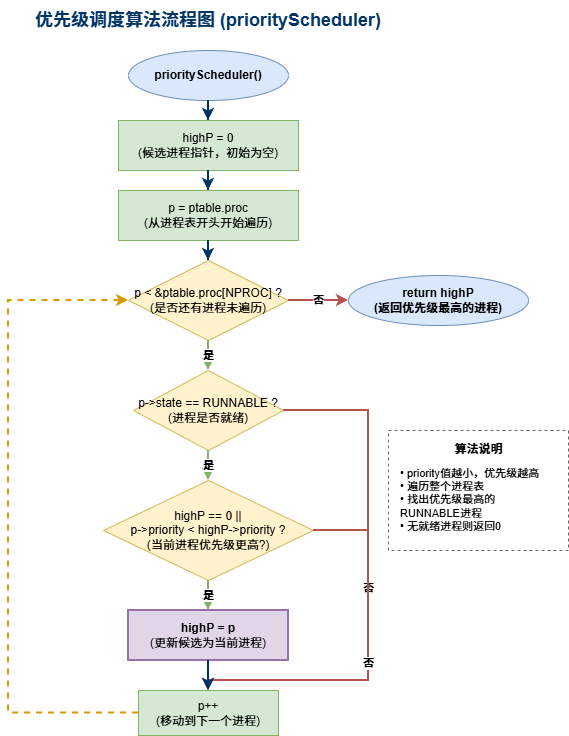

The diagram above was exported from draw.io. Its source (the exported page's mxGraphModel, read from the mxfile embedded in the PNG):
<mxGraphModel dx="706" dy="606" grid="1" gridSize="10" guides="1" tooltips="1" connect="1" arrows="1" fold="1" page="1" pageScale="1" pageWidth="827" pageHeight="1169" math="0" shadow="0">
  <root>
    <mxCell id="0" />
    <mxCell id="1" parent="0" />
    <mxCell id="title" value="优先级调度算法流程图 (priorityScheduler)" style="text;html=1;strokeColor=none;fillColor=none;align=center;verticalAlign=middle;whiteSpace=wrap;rounded=0;fontSize=18;fontStyle=1;fontColor=#003366;" parent="1" vertex="1">
      <mxGeometry x="200" y="20" width="400" height="40" as="geometry" />
    </mxCell>
    <mxCell id="start" value="priorityScheduler()" style="ellipse;whiteSpace=wrap;html=1;fillColor=#dae8fc;strokeColor=#6c8ebf;fontStyle=1;" parent="1" vertex="1">
      <mxGeometry x="320" y="70" width="160" height="50" as="geometry" />
    </mxCell>
    <mxCell id="a1" style="edgeStyle=orthogonalEdgeStyle;rounded=0;orthogonalLoop=1;jettySize=auto;html=1;strokeWidth=2;strokeColor=#003366;" parent="1" source="start" target="init1" edge="1">
      <mxGeometry relative="1" as="geometry" />
    </mxCell>
    <mxCell id="init1" value="highP = 0&lt;br&gt;(候选进程指针，初始为空)" style="rounded=0;whiteSpace=wrap;html=1;fillColor=#d5e8d4;strokeColor=#82b366;" parent="1" vertex="1">
      <mxGeometry x="310" y="140" width="180" height="50" as="geometry" />
    </mxCell>
    <mxCell id="a2" style="edgeStyle=orthogonalEdgeStyle;rounded=0;orthogonalLoop=1;jettySize=auto;html=1;strokeWidth=2;strokeColor=#003366;" parent="1" source="init1" target="init2" edge="1">
      <mxGeometry relative="1" as="geometry" />
    </mxCell>
    <mxCell id="init2" value="p = ptable.proc&lt;br&gt;(从进程表开头开始遍历)" style="rounded=0;whiteSpace=wrap;html=1;fillColor=#d5e8d4;strokeColor=#82b366;" parent="1" vertex="1">
      <mxGeometry x="310" y="210" width="180" height="50" as="geometry" />
    </mxCell>
    <mxCell id="a3" style="edgeStyle=orthogonalEdgeStyle;rounded=0;orthogonalLoop=1;jettySize=auto;html=1;strokeWidth=2;strokeColor=#003366;" parent="1" source="init2" target="loop_check" edge="1">
      <mxGeometry relative="1" as="geometry" />
    </mxCell>
    <mxCell id="loop_check" value="p &lt; &amp;ptable.proc[NPROC] ?&lt;br&gt;(是否还有进程未遍历)" style="rhombus;whiteSpace=wrap;html=1;fillColor=#fff2cc;strokeColor=#d6b656;" parent="1" vertex="1">
      <mxGeometry x="320" y="280" width="160" height="80" as="geometry" />
    </mxCell>
    <mxCell id="a4" value="否" style="edgeStyle=orthogonalEdgeStyle;rounded=0;orthogonalLoop=1;jettySize=auto;html=1;strokeWidth=2;strokeColor=#b85450;fontStyle=1;exitX=1;exitY=0.5;exitDx=0;exitDy=0;" parent="1" source="loop_check" target="return_end" edge="1">
      <mxGeometry relative="1" as="geometry" />
    </mxCell>
    <mxCell id="return_end" value="return highP&lt;br&gt;(返回优先级最高的进程)" style="ellipse;whiteSpace=wrap;html=1;fillColor=#dae8fc;strokeColor=#6c8ebf;fontStyle=1;" parent="1" vertex="1">
      <mxGeometry x="540" y="295" width="180" height="50" as="geometry" />
    </mxCell>
    <mxCell id="a5" value="是" style="edgeStyle=orthogonalEdgeStyle;rounded=0;orthogonalLoop=1;jettySize=auto;html=1;strokeWidth=2;strokeColor=#82b366;fontStyle=1;" parent="1" source="loop_check" target="check_runnable" edge="1">
      <mxGeometry relative="1" as="geometry" />
    </mxCell>
    <mxCell id="check_runnable" value="p-&gt;state == RUNNABLE ?&lt;br&gt;(进程是否就绪)" style="rhombus;whiteSpace=wrap;html=1;fillColor=#fff2cc;strokeColor=#d6b656;" parent="1" vertex="1">
      <mxGeometry x="325" y="390" width="150" height="80" as="geometry" />
    </mxCell>
    <mxCell id="a6" value="否" style="edgeStyle=orthogonalEdgeStyle;rounded=0;orthogonalLoop=1;jettySize=auto;html=1;strokeWidth=2;strokeColor=#b85450;fontStyle=1;exitX=1;exitY=0.5;exitDx=0;exitDy=0;" parent="1" source="check_runnable" target="next_p" edge="1">
      <mxGeometry relative="1" as="geometry">
        <Array as="points">
          <mxPoint x="560" y="430" />
          <mxPoint x="560" y="700" />
        </Array>
      </mxGeometry>
    </mxCell>
    <mxCell id="a7" value="是" style="edgeStyle=orthogonalEdgeStyle;rounded=0;orthogonalLoop=1;jettySize=auto;html=1;strokeWidth=2;strokeColor=#82b366;fontStyle=1;" parent="1" source="check_runnable" target="check_priority" edge="1">
      <mxGeometry relative="1" as="geometry" />
    </mxCell>
    <mxCell id="check_priority" value="highP == 0 ||&lt;br&gt;p-&gt;priority &lt; highP-&gt;priority ?&lt;br&gt;(当前进程优先级更高?)" style="rhombus;whiteSpace=wrap;html=1;fillColor=#fff2cc;strokeColor=#d6b656;" parent="1" vertex="1">
      <mxGeometry x="295" y="500" width="210" height="100" as="geometry" />
    </mxCell>
    <mxCell id="a8" value="否" style="edgeStyle=orthogonalEdgeStyle;rounded=0;orthogonalLoop=1;jettySize=auto;html=1;strokeWidth=2;strokeColor=#b85450;fontStyle=1;exitX=1;exitY=0.5;exitDx=0;exitDy=0;" parent="1" source="check_priority" target="next_p" edge="1">
      <mxGeometry relative="1" as="geometry">
        <Array as="points">
          <mxPoint x="560" y="550" />
          <mxPoint x="560" y="700" />
        </Array>
      </mxGeometry>
    </mxCell>
    <mxCell id="a9" value="是" style="edgeStyle=orthogonalEdgeStyle;rounded=0;orthogonalLoop=1;jettySize=auto;html=1;strokeWidth=2;strokeColor=#82b366;fontStyle=1;" parent="1" source="check_priority" target="update_highp" edge="1">
      <mxGeometry relative="1" as="geometry" />
    </mxCell>
    <mxCell id="update_highp" value="&lt;b&gt;highP = p&lt;/b&gt;&lt;br&gt;(更新候选为当前进程)" style="rounded=0;whiteSpace=wrap;html=1;fillColor=#e1d5e7;strokeColor=#9673a6;strokeWidth=2;" parent="1" vertex="1">
      <mxGeometry x="320" y="630" width="160" height="50" as="geometry" />
    </mxCell>
    <mxCell id="a10" style="edgeStyle=orthogonalEdgeStyle;rounded=0;orthogonalLoop=1;jettySize=auto;html=1;strokeWidth=2;strokeColor=#003366;" parent="1" source="update_highp" target="next_p" edge="1">
      <mxGeometry relative="1" as="geometry" />
    </mxCell>
    <mxCell id="next_p" value="p++&lt;br&gt;(移动到下一个进程)" style="rounded=0;whiteSpace=wrap;html=1;fillColor=#d5e8d4;strokeColor=#82b366;" parent="1" vertex="1">
      <mxGeometry x="330" y="710" width="140" height="45" as="geometry" />
    </mxCell>
    <mxCell id="loop_back" style="edgeStyle=orthogonalEdgeStyle;rounded=0;orthogonalLoop=1;jettySize=auto;html=1;strokeWidth=2;strokeColor=#d79b00;dashed=1;entryX=0;entryY=0.5;entryDx=0;entryDy=0;" parent="1" source="next_p" target="loop_check" edge="1">
      <mxGeometry relative="1" as="geometry">
        <Array as="points">
          <mxPoint x="200" y="732" />
          <mxPoint x="200" y="320" />
        </Array>
      </mxGeometry>
    </mxCell>
    <mxCell id="note_box" value="" style="rounded=0;whiteSpace=wrap;html=1;fillColor=none;strokeColor=#666666;dashed=1;" parent="1" vertex="1">
      <mxGeometry x="580" y="450" width="180" height="120" as="geometry" />
    </mxCell>
    <mxCell id="note_title" value="&lt;b&gt;算法说明&lt;/b&gt;" style="text;html=1;strokeColor=none;fillColor=none;align=center;" parent="1" vertex="1">
      <mxGeometry x="630" y="455" width="80" height="20" as="geometry" />
    </mxCell>
    <mxCell id="note_text" value="• priority值越小，优先级越高&lt;br&gt;• 遍历整个进程表&lt;br&gt;• 找出优先级最高的&lt;br&gt;  RUNNABLE进程&lt;br&gt;• 无就绪进程则返回0" style="text;html=1;strokeColor=none;fillColor=none;align=left;fontSize=11;" parent="1" vertex="1">
      <mxGeometry x="590" y="480" width="160" height="80" as="geometry" />
    </mxCell>
  </root>
</mxGraphModel>